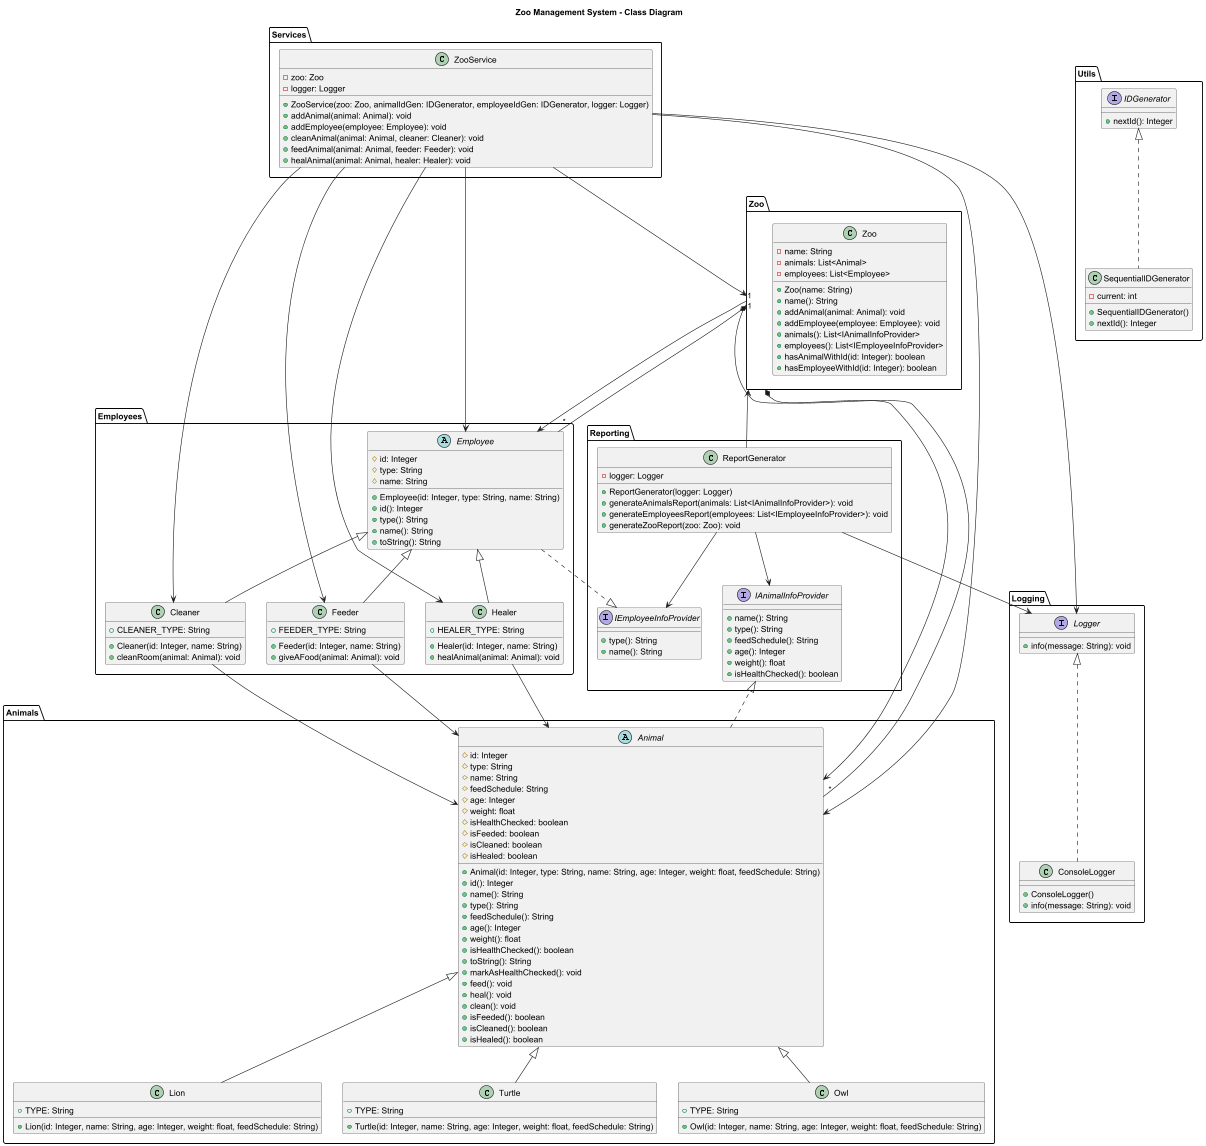

The diagram above was rendered by PlantUML. Its source (embedded in the PNG):
@startuml
title Zoo Management System - Class Diagram

' ====== Пакет Zoo ======
package Zoo {
  class Zoo {
    - name: String
    - animals: List<Animal>
    - employees: List<Employee>
    + Zoo(name: String)
    + name(): String
    + addAnimal(animal: Animal): void
    + addEmployee(employee: Employee): void
    + animals(): List<IAnimalInfoProvider>
    + employees(): List<IEmployeeInfoProvider>
    + hasAnimalWithId(id: Integer): boolean
    + hasEmployeeWithId(id: Integer): boolean
  }
}

' ====== Пакет Animals ======
package Animals {
  abstract class Animal {
    # id: Integer
    # type: String
    # name: String
    # feedSchedule: String
    # age: Integer
    # weight: float
    # isHealthChecked: boolean
    # isFeeded: boolean
    # isCleaned: boolean
    # isHealed: boolean
    + Animal(id: Integer, type: String, name: String, age: Integer, weight: float, feedSchedule: String)
    + id(): Integer
    + name(): String
    + type(): String
    + feedSchedule(): String
    + age(): Integer
    + weight(): float
    + isHealthChecked(): boolean
    + toString(): String
    + markAsHealthChecked(): void
    + feed(): void
    + heal(): void
    + clean(): void
    + isFeeded(): boolean
    + isCleaned(): boolean
    + isHealed(): boolean
  }

  class Lion {
    + TYPE: String
    + Lion(id: Integer, name: String, age: Integer, weight: float, feedSchedule: String)
  }

  class Turtle {
    + TYPE: String
    + Turtle(id: Integer, name: String, age: Integer, weight: float, feedSchedule: String)
  }

  class Owl {
    + TYPE: String
    + Owl(id: Integer, name: String, age: Integer, weight: float, feedSchedule: String)
  }

  Animal <|-- Lion
  Animal <|-- Turtle
  Animal <|-- Owl
}

' ====== Пакет Employees ======
package Employees {
  abstract class Employee {
    # id: Integer
    # type: String
    # name: String
    + Employee(id: Integer, type: String, name: String)
    + id(): Integer
    + type(): String
    + name(): String
    + toString(): String
  }

  class Cleaner {
    + CLEANER_TYPE: String
    + Cleaner(id: Integer, name: String)
    + cleanRoom(animal: Animal): void
  }

  class Feeder {
    + FEEDER_TYPE: String
    + Feeder(id: Integer, name: String)
    + giveAFood(animal: Animal): void
  }

  class Healer {
    + HEALER_TYPE: String
    + Healer(id: Integer, name: String)
    + healAnimal(animal: Animal): void
  }

  Employee <|-- Cleaner
  Employee <|-- Feeder
  Employee <|-- Healer
}

' ====== Пакет Reporting ======
package Reporting {
  interface IAnimalInfoProvider {
    + name(): String
    + type(): String
    + feedSchedule(): String
    + age(): Integer
    + weight(): float
    + isHealthChecked(): boolean
  }

  interface IEmployeeInfoProvider {
    + type(): String
    + name(): String
  }

  class ReportGenerator {
    - logger: Logger
    + ReportGenerator(logger: Logger)
    + generateAnimalsReport(animals: List<IAnimalInfoProvider>): void
    + generateEmployeesReport(employees: List<IEmployeeInfoProvider>): void
    + generateZooReport(zoo: Zoo): void
  }
}

' ====== Пакет Logging ======
package Logging {
  interface Logger {
    + info(message: String): void
  }

  class ConsoleLogger {
    + ConsoleLogger()
    + info(message: String): void
  }

  Logger <|.. ConsoleLogger
}

' ====== Пакет Utils ======
package Utils {
  interface IDGenerator {
    + nextId(): Integer
  }

  class SequentialIDGenerator {
    - current: int
    + SequentialIDGenerator()
    + nextId(): Integer
  }

  IDGenerator <|.. SequentialIDGenerator
}

' ====== Пакет Services ======
package Services {
  class ZooService {
    - zoo: Zoo
    - logger: Logger
    + ZooService(zoo: Zoo, animalIdGen: IDGenerator, employeeIdGen: IDGenerator, logger: Logger)
    + addAnimal(animal: Animal): void
    + addEmployee(employee: Employee): void
    + cleanAnimal(animal: Animal, cleaner: Cleaner): void
    + feedAnimal(animal: Animal, feeder: Feeder): void
    + healAnimal(animal: Animal, healer: Healer): void
  }
}

' ====== Отношения наследования и реализации ======
Animal ..|> IAnimalInfoProvider
Employee ..|> IEmployeeInfoProvider

' ====== Отношения использования (Dependency) ======
ZooService --> Zoo
ZooService --> Logger
ZooService --> Animal
ZooService --> Employee
ZooService --> Cleaner
ZooService --> Feeder
ZooService --> Healer

ReportGenerator --> Logger
ReportGenerator --> IAnimalInfoProvider
ReportGenerator --> IEmployeeInfoProvider
ReportGenerator --> Zoo

Cleaner --> Animal
Feeder --> Animal
Healer --> Animal

Zoo --> Animal
Zoo --> Employee

' ====== Отношения агрегации/композиции ======
Zoo "1" *-- "*" Animal
Zoo "1" *-- "*" Employee

@enduml